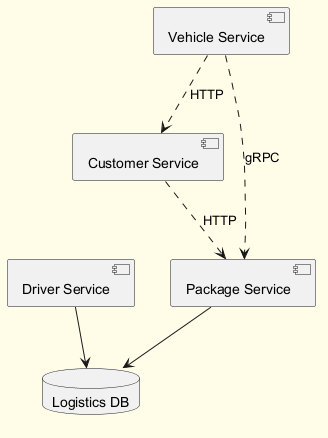

The diagram above was rendered by PlantUML. Its source (embedded in the PNG):
@startuml
skinparam backgroundColor #FFFDE7
skinparam classBackgroundColor #FFF9C4
skinparam classBorderColor #F57F17
component "Driver Service" as C_DriverService
component "Customer Service" as C_CustomerService
component "Vehicle Service" as C_VehicleService
component "Package Service" as C_PackageService
database "Logistics DB" as DB_logistics
C_DriverService --> DB_logistics
C_PackageService --> DB_logistics
C_CustomerService ..> C_PackageService : HTTP
C_VehicleService ..> C_CustomerService : HTTP
C_VehicleService ..> C_PackageService : gRPC
@enduml